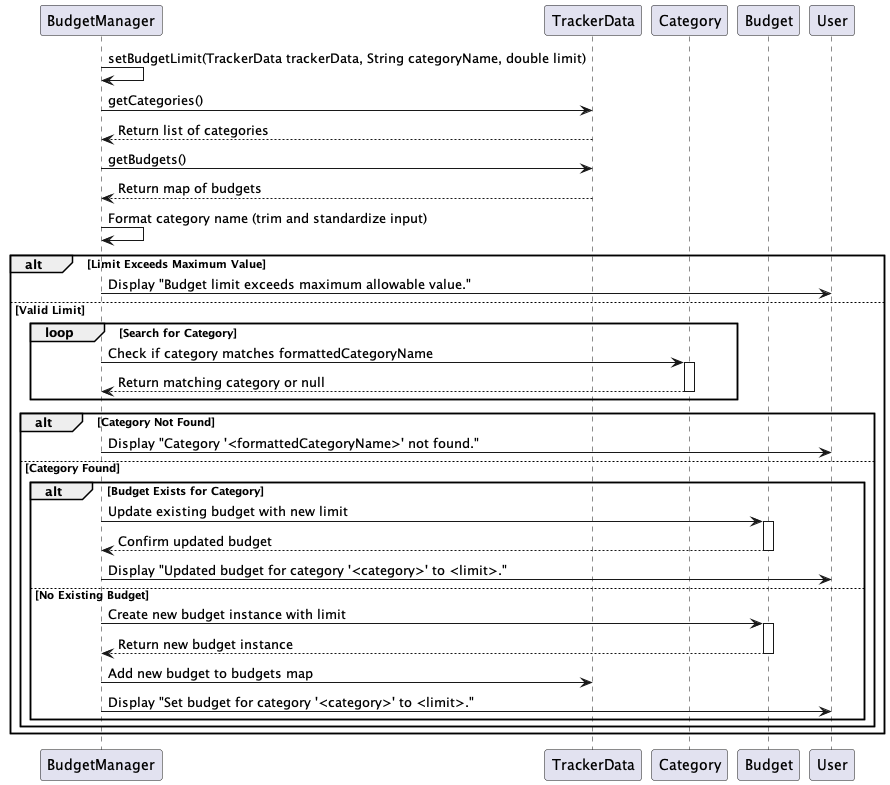

The diagram above was rendered by PlantUML. Its source (embedded in the PNG):
@startuml

participant BudgetManager
participant TrackerData
participant Category
participant Budget

BudgetManager -> BudgetManager : setBudgetLimit(TrackerData trackerData, String categoryName, double limit)

BudgetManager -> TrackerData : getCategories()
TrackerData --> BudgetManager : Return list of categories

BudgetManager -> TrackerData : getBudgets()
TrackerData --> BudgetManager : Return map of budgets

BudgetManager -> BudgetManager : Format category name (trim and standardize input)

alt Limit Exceeds Maximum Value
    BudgetManager -> User : Display "Budget limit exceeds maximum allowable value."
else Valid Limit
    loop Search for Category
        BudgetManager -> Category : Check if category matches formattedCategoryName
        activate Category
        Category --> BudgetManager : Return matching category or null
        deactivate Category
    end

    alt Category Not Found
        BudgetManager -> User : Display "Category '<formattedCategoryName>' not found."
    else Category Found
        alt Budget Exists for Category
            BudgetManager -> Budget : Update existing budget with new limit
            activate Budget
            Budget --> BudgetManager : Confirm updated budget
            deactivate Budget
            BudgetManager -> User : Display "Updated budget for category '<category>' to <limit>."
        else No Existing Budget
            BudgetManager -> Budget : Create new budget instance with limit
            activate Budget
            Budget --> BudgetManager : Return new budget instance
            deactivate Budget
            BudgetManager -> TrackerData : Add new budget to budgets map
            BudgetManager -> User : Display "Set budget for category '<category>' to <limit>."
        end
    end
end

@enduml